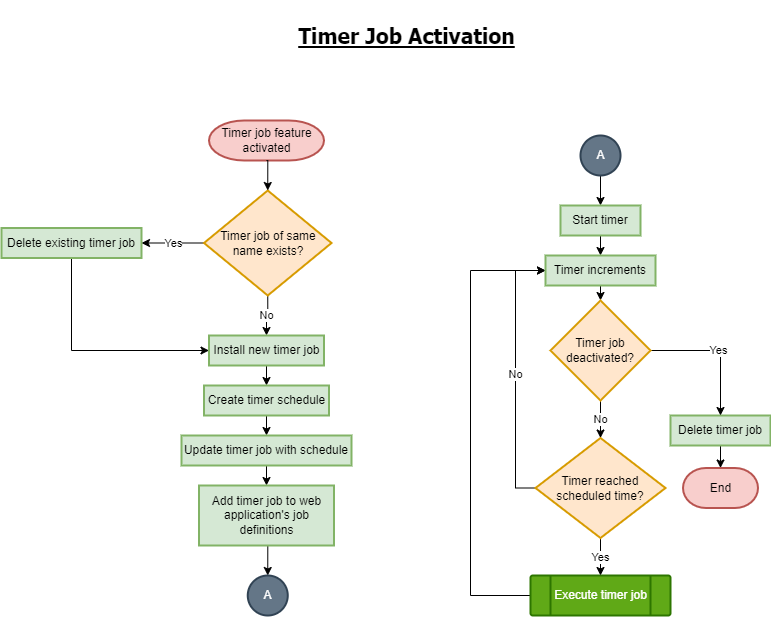

The diagram above was exported from draw.io. Its source (the exported page's mxGraphModel, read from the mxfile embedded in the PNG):
<mxGraphModel dx="782" dy="379" grid="1" gridSize="10" guides="1" tooltips="1" connect="1" arrows="1" fold="1" page="1" pageScale="1" pageWidth="850" pageHeight="1100" math="0" shadow="0">
  <root>
    <mxCell id="0" />
    <mxCell id="1" parent="0" />
    <mxCell id="9rVVoMnuhs1oyivFuLMT-9" value="Timer job feature activated" style="strokeWidth=2;html=1;shape=mxgraph.flowchart.terminator;whiteSpace=wrap;fillColor=#f8cecc;strokeColor=#b85450;" parent="1" vertex="1">
      <mxGeometry x="227.5" y="140" width="115" height="40" as="geometry" />
    </mxCell>
    <mxCell id="9rVVoMnuhs1oyivFuLMT-25" value="No" style="edgeStyle=orthogonalEdgeStyle;rounded=0;orthogonalLoop=1;jettySize=auto;html=1;exitX=0.5;exitY=1;exitDx=0;exitDy=0;exitPerimeter=0;entryX=0.5;entryY=0;entryDx=0;entryDy=0;" parent="1" source="9rVVoMnuhs1oyivFuLMT-21" target="9rVVoMnuhs1oyivFuLMT-26" edge="1">
      <mxGeometry relative="1" as="geometry">
        <mxPoint x="285" y="345" as="targetPoint" />
      </mxGeometry>
    </mxCell>
    <mxCell id="9rVVoMnuhs1oyivFuLMT-42" value="Yes" style="edgeStyle=orthogonalEdgeStyle;rounded=0;orthogonalLoop=1;jettySize=auto;html=1;entryX=1;entryY=0.5;entryDx=0;entryDy=0;" parent="1" source="9rVVoMnuhs1oyivFuLMT-21" target="9rVVoMnuhs1oyivFuLMT-41" edge="1">
      <mxGeometry relative="1" as="geometry">
        <mxPoint x="170" y="262.5" as="targetPoint" />
      </mxGeometry>
    </mxCell>
    <mxCell id="9rVVoMnuhs1oyivFuLMT-21" value="Timer job of same name exists?" style="strokeWidth=2;html=1;shape=mxgraph.flowchart.decision;whiteSpace=wrap;fillColor=#ffe6cc;strokeColor=#d79b00;" parent="1" vertex="1">
      <mxGeometry x="222.5" y="210" width="127.5" height="105" as="geometry" />
    </mxCell>
    <mxCell id="9rVVoMnuhs1oyivFuLMT-51" style="edgeStyle=orthogonalEdgeStyle;rounded=0;orthogonalLoop=1;jettySize=auto;html=1;exitX=0.5;exitY=1;exitDx=0;exitDy=0;entryX=0.5;entryY=0;entryDx=0;entryDy=0;" parent="1" source="9rVVoMnuhs1oyivFuLMT-26" target="9rVVoMnuhs1oyivFuLMT-45" edge="1">
      <mxGeometry relative="1" as="geometry" />
    </mxCell>
    <mxCell id="9rVVoMnuhs1oyivFuLMT-26" value="Install new timer job" style="rounded=0;whiteSpace=wrap;html=1;absoluteArcSize=1;arcSize=14;strokeWidth=2;fillColor=#d5e8d4;strokeColor=#82b366;" parent="1" vertex="1">
      <mxGeometry x="227.5" y="355" width="115" height="30" as="geometry" />
    </mxCell>
    <mxCell id="9rVVoMnuhs1oyivFuLMT-43" style="edgeStyle=orthogonalEdgeStyle;rounded=0;orthogonalLoop=1;jettySize=auto;html=1;exitX=0.5;exitY=1;exitDx=0;exitDy=0;entryX=0;entryY=0.5;entryDx=0;entryDy=0;" parent="1" source="9rVVoMnuhs1oyivFuLMT-41" target="9rVVoMnuhs1oyivFuLMT-26" edge="1">
      <mxGeometry relative="1" as="geometry">
        <mxPoint x="100" y="277.5" as="sourcePoint" />
      </mxGeometry>
    </mxCell>
    <mxCell id="9rVVoMnuhs1oyivFuLMT-41" value="Delete existing timer job" style="rounded=0;whiteSpace=wrap;html=1;absoluteArcSize=1;arcSize=14;strokeWidth=2;fillColor=#d5e8d4;strokeColor=#82b366;" parent="1" vertex="1">
      <mxGeometry x="20" y="247.5" width="140" height="30" as="geometry" />
    </mxCell>
    <mxCell id="9rVVoMnuhs1oyivFuLMT-52" style="edgeStyle=orthogonalEdgeStyle;rounded=0;orthogonalLoop=1;jettySize=auto;html=1;exitX=0.5;exitY=1;exitDx=0;exitDy=0;entryX=0.5;entryY=0;entryDx=0;entryDy=0;" parent="1" source="9rVVoMnuhs1oyivFuLMT-45" target="9rVVoMnuhs1oyivFuLMT-49" edge="1">
      <mxGeometry relative="1" as="geometry" />
    </mxCell>
    <mxCell id="9rVVoMnuhs1oyivFuLMT-45" value="Create timer schedule" style="rounded=0;whiteSpace=wrap;html=1;absoluteArcSize=1;arcSize=14;strokeWidth=2;glass=0;shadow=0;fillColor=#d5e8d4;strokeColor=#82b366;" parent="1" vertex="1">
      <mxGeometry x="222.5" y="405" width="125" height="30" as="geometry" />
    </mxCell>
    <mxCell id="9rVVoMnuhs1oyivFuLMT-53" style="edgeStyle=orthogonalEdgeStyle;rounded=0;orthogonalLoop=1;jettySize=auto;html=1;exitX=0.5;exitY=1;exitDx=0;exitDy=0;entryX=0.5;entryY=0;entryDx=0;entryDy=0;" parent="1" source="9rVVoMnuhs1oyivFuLMT-49" target="9rVVoMnuhs1oyivFuLMT-50" edge="1">
      <mxGeometry relative="1" as="geometry" />
    </mxCell>
    <mxCell id="9rVVoMnuhs1oyivFuLMT-49" value="Update timer job with schedule" style="rounded=0;whiteSpace=wrap;html=1;absoluteArcSize=1;arcSize=14;strokeWidth=2;fillColor=#d5e8d4;strokeColor=#82b366;" parent="1" vertex="1">
      <mxGeometry x="200" y="455" width="170" height="30" as="geometry" />
    </mxCell>
    <mxCell id="cNUuXOBGtiYL7hVUrsk--5" style="edgeStyle=orthogonalEdgeStyle;rounded=0;orthogonalLoop=1;jettySize=auto;html=1;exitX=0.5;exitY=1;exitDx=0;exitDy=0;entryX=0.5;entryY=0;entryDx=0;entryDy=0;entryPerimeter=0;" parent="1" source="9rVVoMnuhs1oyivFuLMT-50" target="qenuNvdllCMqhxH66FVv-12" edge="1">
      <mxGeometry relative="1" as="geometry">
        <mxPoint x="286.25" y="585" as="targetPoint" />
      </mxGeometry>
    </mxCell>
    <mxCell id="9rVVoMnuhs1oyivFuLMT-50" value="Add timer job to web application's job definitions" style="rounded=0;whiteSpace=wrap;html=1;absoluteArcSize=1;arcSize=14;strokeWidth=2;shadow=0;glass=0;fillColor=#d5e8d4;strokeColor=#82b366;" parent="1" vertex="1">
      <mxGeometry x="217.5" y="505" width="135" height="60" as="geometry" />
    </mxCell>
    <mxCell id="qenuNvdllCMqhxH66FVv-12" value="A" style="verticalLabelPosition=middle;verticalAlign=middle;html=1;shape=mxgraph.flowchart.on-page_reference;rounded=0;shadow=0;glass=0;strokeWidth=2;labelPosition=center;align=center;fillColor=#647687;fontColor=#ffffff;strokeColor=#314354;" parent="1" vertex="1">
      <mxGeometry x="266.25" y="595" width="40" height="40" as="geometry" />
    </mxCell>
    <mxCell id="qenuNvdllCMqhxH66FVv-15" style="edgeStyle=orthogonalEdgeStyle;rounded=0;orthogonalLoop=1;jettySize=auto;html=1;exitX=0.5;exitY=1;exitDx=0;exitDy=0;exitPerimeter=0;entryX=0.5;entryY=0;entryDx=0;entryDy=0;" parent="1" source="qenuNvdllCMqhxH66FVv-13" target="qenuNvdllCMqhxH66FVv-17" edge="1">
      <mxGeometry relative="1" as="geometry" />
    </mxCell>
    <mxCell id="qenuNvdllCMqhxH66FVv-13" value="A" style="verticalLabelPosition=middle;verticalAlign=middle;html=1;shape=mxgraph.flowchart.on-page_reference;rounded=0;shadow=0;glass=0;strokeWidth=2;labelPosition=center;align=center;fillColor=#647687;fontColor=#ffffff;strokeColor=#314354;" parent="1" vertex="1">
      <mxGeometry x="599" y="155" width="40" height="40" as="geometry" />
    </mxCell>
    <mxCell id="1c8yMM1I4k_jeR2Ki8Zi-5" style="edgeStyle=orthogonalEdgeStyle;rounded=0;orthogonalLoop=1;jettySize=auto;html=1;exitX=0;exitY=0.5;exitDx=0;exitDy=0;entryX=0;entryY=0.5;entryDx=0;entryDy=0;" parent="1" source="qenuNvdllCMqhxH66FVv-14" target="qenuNvdllCMqhxH66FVv-19" edge="1">
      <mxGeometry relative="1" as="geometry">
        <Array as="points">
          <mxPoint x="489" y="615" />
          <mxPoint x="489" y="290" />
        </Array>
      </mxGeometry>
    </mxCell>
    <mxCell id="qenuNvdllCMqhxH66FVv-14" value="Execute timer job" style="verticalLabelPosition=middle;verticalAlign=middle;html=1;shape=process;whiteSpace=wrap;rounded=1;size=0.14;arcSize=6;shadow=0;glass=0;strokeWidth=2;labelPosition=center;align=center;fillColor=#60a917;fontColor=#ffffff;strokeColor=#2D7600;" parent="1" vertex="1">
      <mxGeometry x="549" y="595" width="140" height="40" as="geometry" />
    </mxCell>
    <mxCell id="qenuNvdllCMqhxH66FVv-20" style="edgeStyle=orthogonalEdgeStyle;rounded=0;orthogonalLoop=1;jettySize=auto;html=1;exitX=0.5;exitY=1;exitDx=0;exitDy=0;entryX=0.5;entryY=0;entryDx=0;entryDy=0;" parent="1" source="qenuNvdllCMqhxH66FVv-17" target="qenuNvdllCMqhxH66FVv-19" edge="1">
      <mxGeometry relative="1" as="geometry" />
    </mxCell>
    <mxCell id="qenuNvdllCMqhxH66FVv-17" value="Start timer" style="rounded=0;whiteSpace=wrap;html=1;absoluteArcSize=1;arcSize=14;strokeWidth=2;shadow=0;glass=0;fillColor=#d5e8d4;strokeColor=#82b366;" parent="1" vertex="1">
      <mxGeometry x="579" y="225" width="80" height="30" as="geometry" />
    </mxCell>
    <mxCell id="qenuNvdllCMqhxH66FVv-23" value="Yes" style="edgeStyle=orthogonalEdgeStyle;rounded=0;orthogonalLoop=1;jettySize=auto;html=1;exitX=0.5;exitY=1;exitDx=0;exitDy=0;exitPerimeter=0;entryX=0.5;entryY=0;entryDx=0;entryDy=0;" parent="1" source="qenuNvdllCMqhxH66FVv-18" target="qenuNvdllCMqhxH66FVv-14" edge="1">
      <mxGeometry relative="1" as="geometry" />
    </mxCell>
    <mxCell id="qenuNvdllCMqhxH66FVv-24" value="No" style="edgeStyle=orthogonalEdgeStyle;rounded=0;orthogonalLoop=1;jettySize=auto;html=1;exitX=0;exitY=0.5;exitDx=0;exitDy=0;exitPerimeter=0;entryX=0;entryY=0.5;entryDx=0;entryDy=0;" parent="1" source="qenuNvdllCMqhxH66FVv-18" target="qenuNvdllCMqhxH66FVv-19" edge="1">
      <mxGeometry relative="1" as="geometry">
        <mxPoint x="564" y="435" as="targetPoint" />
      </mxGeometry>
    </mxCell>
    <mxCell id="qenuNvdllCMqhxH66FVv-18" value="Timer reached scheduled time?" style="strokeWidth=2;html=1;shape=mxgraph.flowchart.decision;whiteSpace=wrap;rounded=0;shadow=0;glass=0;fillColor=#ffe6cc;strokeColor=#d79b00;" parent="1" vertex="1">
      <mxGeometry x="554" y="457.5" width="130" height="100" as="geometry" />
    </mxCell>
    <mxCell id="1c8yMM1I4k_jeR2Ki8Zi-2" style="edgeStyle=orthogonalEdgeStyle;rounded=0;orthogonalLoop=1;jettySize=auto;html=1;exitX=0.5;exitY=1;exitDx=0;exitDy=0;entryX=0.5;entryY=0;entryDx=0;entryDy=0;entryPerimeter=0;" parent="1" source="qenuNvdllCMqhxH66FVv-19" target="1c8yMM1I4k_jeR2Ki8Zi-1" edge="1">
      <mxGeometry relative="1" as="geometry" />
    </mxCell>
    <mxCell id="qenuNvdllCMqhxH66FVv-19" value="Timer increments" style="rounded=0;whiteSpace=wrap;html=1;absoluteArcSize=1;arcSize=14;strokeWidth=2;fillColor=#d5e8d4;strokeColor=#82b366;" parent="1" vertex="1">
      <mxGeometry x="564" y="275" width="110" height="30" as="geometry" />
    </mxCell>
    <mxCell id="Yv2sz1I2GVZb7UR2hVCn-2" style="edgeStyle=orthogonalEdgeStyle;rounded=0;orthogonalLoop=1;jettySize=auto;html=1;exitX=0.5;exitY=1;exitDx=0;exitDy=0;entryX=0.5;entryY=0;entryDx=0;entryDy=0;entryPerimeter=0;" parent="1" source="qenuNvdllCMqhxH66FVv-30" target="qenuNvdllCMqhxH66FVv-39" edge="1">
      <mxGeometry relative="1" as="geometry" />
    </mxCell>
    <mxCell id="qenuNvdllCMqhxH66FVv-30" value="Delete timer job" style="rounded=0;whiteSpace=wrap;html=1;absoluteArcSize=1;arcSize=14;strokeWidth=2;shadow=0;glass=0;fillColor=#d5e8d4;strokeColor=#82b366;" parent="1" vertex="1">
      <mxGeometry x="689" y="435" width="100" height="30" as="geometry" />
    </mxCell>
    <mxCell id="qenuNvdllCMqhxH66FVv-32" style="edgeStyle=orthogonalEdgeStyle;rounded=0;orthogonalLoop=1;jettySize=auto;html=1;exitX=0.5;exitY=1;exitDx=0;exitDy=0;entryX=0.5;entryY=0;entryDx=0;entryDy=0;entryPerimeter=0;exitPerimeter=0;" parent="1" source="9rVVoMnuhs1oyivFuLMT-9" target="9rVVoMnuhs1oyivFuLMT-21" edge="1">
      <mxGeometry relative="1" as="geometry">
        <mxPoint x="285" y="220" as="sourcePoint" />
        <mxPoint x="285" y="210" as="targetPoint" />
      </mxGeometry>
    </mxCell>
    <mxCell id="qenuNvdllCMqhxH66FVv-39" value="End" style="strokeWidth=2;html=1;shape=mxgraph.flowchart.terminator;whiteSpace=wrap;rounded=0;shadow=0;glass=0;fillColor=#f8cecc;strokeColor=#b85450;" parent="1" vertex="1">
      <mxGeometry x="701.5" y="487.5" width="75" height="40" as="geometry" />
    </mxCell>
    <mxCell id="1c8yMM1I4k_jeR2Ki8Zi-3" value="No" style="edgeStyle=orthogonalEdgeStyle;rounded=0;orthogonalLoop=1;jettySize=auto;html=1;exitX=0.5;exitY=1;exitDx=0;exitDy=0;exitPerimeter=0;entryX=0.5;entryY=0;entryDx=0;entryDy=0;entryPerimeter=0;" parent="1" source="1c8yMM1I4k_jeR2Ki8Zi-1" target="qenuNvdllCMqhxH66FVv-18" edge="1">
      <mxGeometry relative="1" as="geometry" />
    </mxCell>
    <mxCell id="Yv2sz1I2GVZb7UR2hVCn-1" value="Yes" style="edgeStyle=orthogonalEdgeStyle;rounded=0;orthogonalLoop=1;jettySize=auto;html=1;entryX=0.5;entryY=0;entryDx=0;entryDy=0;" parent="1" source="1c8yMM1I4k_jeR2Ki8Zi-1" target="qenuNvdllCMqhxH66FVv-30" edge="1">
      <mxGeometry relative="1" as="geometry" />
    </mxCell>
    <mxCell id="1c8yMM1I4k_jeR2Ki8Zi-1" value="Timer job deactivated?" style="strokeWidth=2;html=1;shape=mxgraph.flowchart.decision;whiteSpace=wrap;rounded=0;shadow=0;glass=0;fillColor=#ffe6cc;strokeColor=#d79b00;" parent="1" vertex="1">
      <mxGeometry x="569" y="320" width="100" height="100" as="geometry" />
    </mxCell>
    <mxCell id="miwTHiv48FTxO4YchLKB-1" value="&lt;h1 style=&quot;font-size: 21px&quot;&gt;Timer Job Activation&lt;/h1&gt;" style="text;html=1;strokeColor=none;fillColor=none;align=center;verticalAlign=middle;whiteSpace=wrap;rounded=0;shadow=0;glass=0;labelBorderColor=none;fontFamily=Tahoma;fontSize=21;fontStyle=4;" parent="1" vertex="1">
      <mxGeometry x="276" y="20" width="299" height="70" as="geometry" />
    </mxCell>
  </root>
</mxGraphModel>